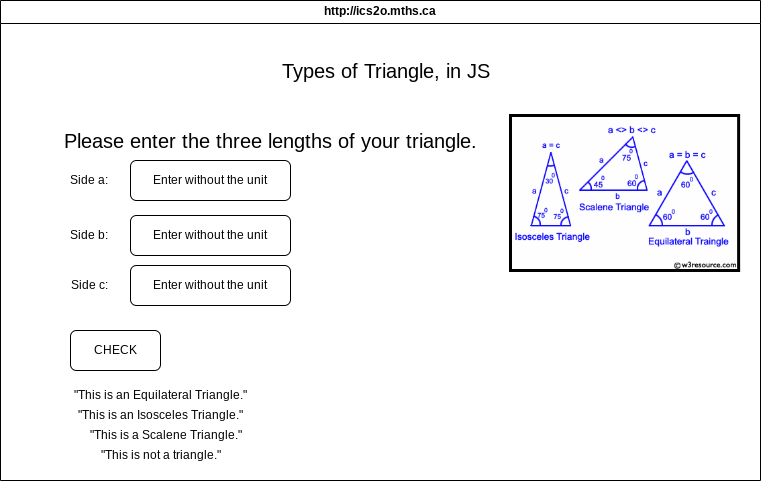

The diagram above was exported from draw.io. Its source (the exported page's mxGraphModel, read from the mxfile embedded in the PNG):
<mxGraphModel dx="774" dy="989" grid="1" gridSize="10" guides="1" tooltips="1" connect="1" arrows="1" fold="1" page="1" pageScale="1" pageWidth="850" pageHeight="1100" math="0" shadow="0">
  <root>
    <mxCell id="0" />
    <mxCell id="1" parent="0" />
    <mxCell id="7" value="http://ics2o.mths.ca" style="swimlane;whiteSpace=wrap;html=1;" parent="1" vertex="1">
      <mxGeometry x="180" y="20" width="760" height="480" as="geometry" />
    </mxCell>
    <mxCell id="8" value="&lt;font style=&quot;font-size: 20px;&quot;&gt;Types of Triangle, in JS&lt;/font&gt;" style="text;html=1;align=center;verticalAlign=middle;resizable=0;points=[];autosize=1;strokeColor=none;fillColor=none;" vertex="1" parent="7">
      <mxGeometry x="270" y="50" width="230" height="40" as="geometry" />
    </mxCell>
    <mxCell id="9" value="&lt;font style=&quot;font-size: 20px;&quot;&gt;Please enter the three lengths of your triangle.&lt;/font&gt;" style="text;html=1;align=center;verticalAlign=middle;resizable=0;points=[];autosize=1;strokeColor=none;fillColor=none;" vertex="1" parent="7">
      <mxGeometry x="50" y="120" width="440" height="40" as="geometry" />
    </mxCell>
    <mxCell id="10" value="Side a:&amp;nbsp;" style="text;html=1;align=center;verticalAlign=middle;resizable=0;points=[];autosize=1;strokeColor=none;fillColor=none;" vertex="1" parent="7">
      <mxGeometry x="60" y="165" width="60" height="30" as="geometry" />
    </mxCell>
    <mxCell id="11" value="Enter without the unit" style="rounded=1;whiteSpace=wrap;html=1;" vertex="1" parent="7">
      <mxGeometry x="130" y="160" width="160" height="40" as="geometry" />
    </mxCell>
    <mxCell id="12" value="Side b:&amp;nbsp;" style="text;html=1;align=center;verticalAlign=middle;resizable=0;points=[];autosize=1;strokeColor=none;fillColor=none;" vertex="1" parent="7">
      <mxGeometry x="60" y="220" width="60" height="30" as="geometry" />
    </mxCell>
    <mxCell id="13" value="Enter without the unit" style="rounded=1;whiteSpace=wrap;html=1;" vertex="1" parent="7">
      <mxGeometry x="130" y="215" width="160" height="40" as="geometry" />
    </mxCell>
    <mxCell id="14" value="Side c:&amp;nbsp;" style="text;html=1;align=center;verticalAlign=middle;resizable=0;points=[];autosize=1;strokeColor=none;fillColor=none;" vertex="1" parent="7">
      <mxGeometry x="60" y="270" width="60" height="30" as="geometry" />
    </mxCell>
    <mxCell id="15" value="Enter without the unit" style="rounded=1;whiteSpace=wrap;html=1;" vertex="1" parent="7">
      <mxGeometry x="130" y="265" width="160" height="40" as="geometry" />
    </mxCell>
    <mxCell id="16" value="CHECK" style="rounded=1;whiteSpace=wrap;html=1;" vertex="1" parent="7">
      <mxGeometry x="70" y="330" width="90" height="40" as="geometry" />
    </mxCell>
    <mxCell id="17" value="&quot;This is an Equilateral Triangle.&quot;&amp;nbsp;" style="text;html=1;align=center;verticalAlign=middle;resizable=0;points=[];autosize=1;strokeColor=none;fillColor=none;" vertex="1" parent="7">
      <mxGeometry x="61" y="380" width="200" height="30" as="geometry" />
    </mxCell>
    <mxCell id="18" value="&quot;This is an Isosceles Triangle.&quot;" style="text;html=1;align=center;verticalAlign=middle;resizable=0;points=[];autosize=1;strokeColor=none;fillColor=none;" vertex="1" parent="7">
      <mxGeometry x="65" y="400" width="190" height="30" as="geometry" />
    </mxCell>
    <mxCell id="19" value="&quot;This is a Scalene Triangle.&quot;" style="text;html=1;align=center;verticalAlign=middle;resizable=0;points=[];autosize=1;strokeColor=none;fillColor=none;" vertex="1" parent="7">
      <mxGeometry x="75" y="420" width="180" height="30" as="geometry" />
    </mxCell>
    <mxCell id="20" value="&quot;This is not a triangle.&quot;" style="text;html=1;align=center;verticalAlign=middle;resizable=0;points=[];autosize=1;strokeColor=none;fillColor=none;" vertex="1" parent="7">
      <mxGeometry x="90" y="440" width="140" height="30" as="geometry" />
    </mxCell>
    <mxCell id="22" value="" style="shape=image;verticalLabelPosition=bottom;labelBackgroundColor=default;verticalAlign=top;aspect=fixed;imageAspect=0;image=data:image/png,(base64 omitted: 8332 chars);imageBorder=default;strokeWidth=3;" vertex="1" parent="7">
      <mxGeometry x="510" y="115" width="228.13" height="155" as="geometry" />
    </mxCell>
  </root>
</mxGraphModel>